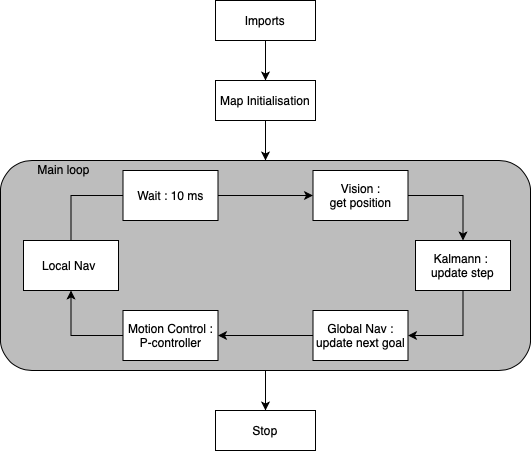

The diagram above was exported from draw.io. Its source (the exported page's mxGraphModel, read from the mxfile embedded in the PNG):
<mxGraphModel dx="946" dy="673" grid="1" gridSize="10" guides="1" tooltips="1" connect="1" arrows="1" fold="1" page="1" pageScale="1" pageWidth="850" pageHeight="1100" math="0" shadow="0">
  <root>
    <mxCell id="0" />
    <mxCell id="1" parent="0" />
    <mxCell id="5thLkDen5Am66izWfgSh-3" value="" style="edgeStyle=orthogonalEdgeStyle;rounded=0;orthogonalLoop=1;jettySize=auto;html=1;" edge="1" parent="1" source="5thLkDen5Am66izWfgSh-1" target="5thLkDen5Am66izWfgSh-2">
      <mxGeometry relative="1" as="geometry" />
    </mxCell>
    <mxCell id="5thLkDen5Am66izWfgSh-1" value="Imports" style="rounded=0;whiteSpace=wrap;html=1;" vertex="1" parent="1">
      <mxGeometry x="360" y="80" width="100" height="40" as="geometry" />
    </mxCell>
    <mxCell id="5thLkDen5Am66izWfgSh-26" style="edgeStyle=orthogonalEdgeStyle;rounded=0;orthogonalLoop=1;jettySize=auto;html=1;exitX=0.5;exitY=1;exitDx=0;exitDy=0;entryX=0.5;entryY=0;entryDx=0;entryDy=0;" edge="1" parent="1" source="5thLkDen5Am66izWfgSh-2" target="5thLkDen5Am66izWfgSh-4">
      <mxGeometry relative="1" as="geometry" />
    </mxCell>
    <mxCell id="5thLkDen5Am66izWfgSh-2" value="Map Initialisation" style="rounded=0;whiteSpace=wrap;html=1;" vertex="1" parent="1">
      <mxGeometry x="360" y="160" width="100" height="40" as="geometry" />
    </mxCell>
    <mxCell id="5thLkDen5Am66izWfgSh-22" style="edgeStyle=orthogonalEdgeStyle;rounded=0;orthogonalLoop=1;jettySize=auto;html=1;exitX=0.5;exitY=1;exitDx=0;exitDy=0;" edge="1" parent="1" source="5thLkDen5Am66izWfgSh-4">
      <mxGeometry relative="1" as="geometry">
        <mxPoint x="415" y="415" as="targetPoint" />
      </mxGeometry>
    </mxCell>
    <mxCell id="5thLkDen5Am66izWfgSh-27" style="edgeStyle=orthogonalEdgeStyle;rounded=0;orthogonalLoop=1;jettySize=auto;html=1;exitX=0.5;exitY=1;exitDx=0;exitDy=0;entryX=0.5;entryY=0;entryDx=0;entryDy=0;" edge="1" parent="1" source="5thLkDen5Am66izWfgSh-4" target="5thLkDen5Am66izWfgSh-25">
      <mxGeometry relative="1" as="geometry" />
    </mxCell>
    <mxCell id="5thLkDen5Am66izWfgSh-4" value="" style="rounded=1;whiteSpace=wrap;html=1;fillColor=#BDBDBD;" vertex="1" parent="1">
      <mxGeometry x="145" y="240" width="530" height="210" as="geometry" />
    </mxCell>
    <mxCell id="5thLkDen5Am66izWfgSh-31" style="edgeStyle=orthogonalEdgeStyle;rounded=0;orthogonalLoop=1;jettySize=auto;html=1;exitX=1;exitY=0.5;exitDx=0;exitDy=0;entryX=0.5;entryY=0;entryDx=0;entryDy=0;" edge="1" parent="1" source="5thLkDen5Am66izWfgSh-5" target="5thLkDen5Am66izWfgSh-6">
      <mxGeometry relative="1" as="geometry" />
    </mxCell>
    <mxCell id="5thLkDen5Am66izWfgSh-5" value="Vision :&lt;br&gt;get position" style="rounded=0;whiteSpace=wrap;html=1;" vertex="1" parent="1">
      <mxGeometry x="457.5" y="250" width="95" height="50" as="geometry" />
    </mxCell>
    <mxCell id="5thLkDen5Am66izWfgSh-35" style="edgeStyle=orthogonalEdgeStyle;rounded=0;orthogonalLoop=1;jettySize=auto;html=1;exitX=0.5;exitY=1;exitDx=0;exitDy=0;entryX=1;entryY=0.5;entryDx=0;entryDy=0;" edge="1" parent="1" source="5thLkDen5Am66izWfgSh-6" target="5thLkDen5Am66izWfgSh-8">
      <mxGeometry relative="1" as="geometry" />
    </mxCell>
    <mxCell id="5thLkDen5Am66izWfgSh-6" value="Kalmann :&amp;nbsp;&lt;br&gt;update step" style="rounded=0;whiteSpace=wrap;html=1;" vertex="1" parent="1">
      <mxGeometry x="560" y="320" width="95" height="50" as="geometry" />
    </mxCell>
    <mxCell id="5thLkDen5Am66izWfgSh-17" style="edgeStyle=orthogonalEdgeStyle;rounded=0;orthogonalLoop=1;jettySize=auto;html=1;exitX=0;exitY=0.5;exitDx=0;exitDy=0;entryX=1;entryY=0.5;entryDx=0;entryDy=0;" edge="1" parent="1" source="5thLkDen5Am66izWfgSh-8" target="5thLkDen5Am66izWfgSh-16">
      <mxGeometry relative="1" as="geometry" />
    </mxCell>
    <mxCell id="5thLkDen5Am66izWfgSh-8" value="Global Nav :&lt;br&gt;update next goal" style="rounded=0;whiteSpace=wrap;html=1;" vertex="1" parent="1">
      <mxGeometry x="457.5" y="390" width="95" height="50" as="geometry" />
    </mxCell>
    <mxCell id="5thLkDen5Am66izWfgSh-15" value="Main loop" style="text;html=1;align=center;verticalAlign=middle;resizable=0;points=[];autosize=1;strokeColor=none;fillColor=none;" vertex="1" parent="1">
      <mxGeometry x="168" y="234" width="80" height="30" as="geometry" />
    </mxCell>
    <mxCell id="5thLkDen5Am66izWfgSh-19" style="edgeStyle=orthogonalEdgeStyle;rounded=0;orthogonalLoop=1;jettySize=auto;html=1;exitX=0;exitY=0.5;exitDx=0;exitDy=0;entryX=0.5;entryY=1;entryDx=0;entryDy=0;" edge="1" parent="1" source="5thLkDen5Am66izWfgSh-16" target="5thLkDen5Am66izWfgSh-18">
      <mxGeometry relative="1" as="geometry" />
    </mxCell>
    <mxCell id="5thLkDen5Am66izWfgSh-16" value="Motion Control :&lt;br&gt;P-controller" style="rounded=0;whiteSpace=wrap;html=1;" vertex="1" parent="1">
      <mxGeometry x="267.5" y="390" width="95" height="50" as="geometry" />
    </mxCell>
    <mxCell id="5thLkDen5Am66izWfgSh-18" value="Local Nav&amp;nbsp;" style="rounded=0;whiteSpace=wrap;html=1;" vertex="1" parent="1">
      <mxGeometry x="168" y="320" width="95" height="50" as="geometry" />
    </mxCell>
    <mxCell id="5thLkDen5Am66izWfgSh-25" value="Stop" style="rounded=0;whiteSpace=wrap;html=1;" vertex="1" parent="1">
      <mxGeometry x="360" y="490" width="100" height="40" as="geometry" />
    </mxCell>
    <mxCell id="5thLkDen5Am66izWfgSh-34" style="edgeStyle=orthogonalEdgeStyle;rounded=0;orthogonalLoop=1;jettySize=auto;html=1;exitX=1;exitY=0.5;exitDx=0;exitDy=0;entryX=0;entryY=0.5;entryDx=0;entryDy=0;" edge="1" parent="1" source="5thLkDen5Am66izWfgSh-32" target="5thLkDen5Am66izWfgSh-5">
      <mxGeometry relative="1" as="geometry" />
    </mxCell>
    <mxCell id="5thLkDen5Am66izWfgSh-32" value="Wait : 10 ms" style="rounded=0;whiteSpace=wrap;html=1;" vertex="1" parent="1">
      <mxGeometry x="267.5" y="250" width="95" height="50" as="geometry" />
    </mxCell>
    <mxCell id="5thLkDen5Am66izWfgSh-33" value="" style="edgeStyle=orthogonalEdgeStyle;rounded=0;orthogonalLoop=1;jettySize=auto;html=1;exitX=0.5;exitY=0;exitDx=0;exitDy=0;entryX=0;entryY=0.5;entryDx=0;entryDy=0;endArrow=none;" edge="1" parent="1" source="5thLkDen5Am66izWfgSh-18" target="5thLkDen5Am66izWfgSh-32">
      <mxGeometry relative="1" as="geometry">
        <mxPoint x="216.5" y="310" as="sourcePoint" />
        <mxPoint x="457.5" y="275" as="targetPoint" />
      </mxGeometry>
    </mxCell>
  </root>
</mxGraphModel>